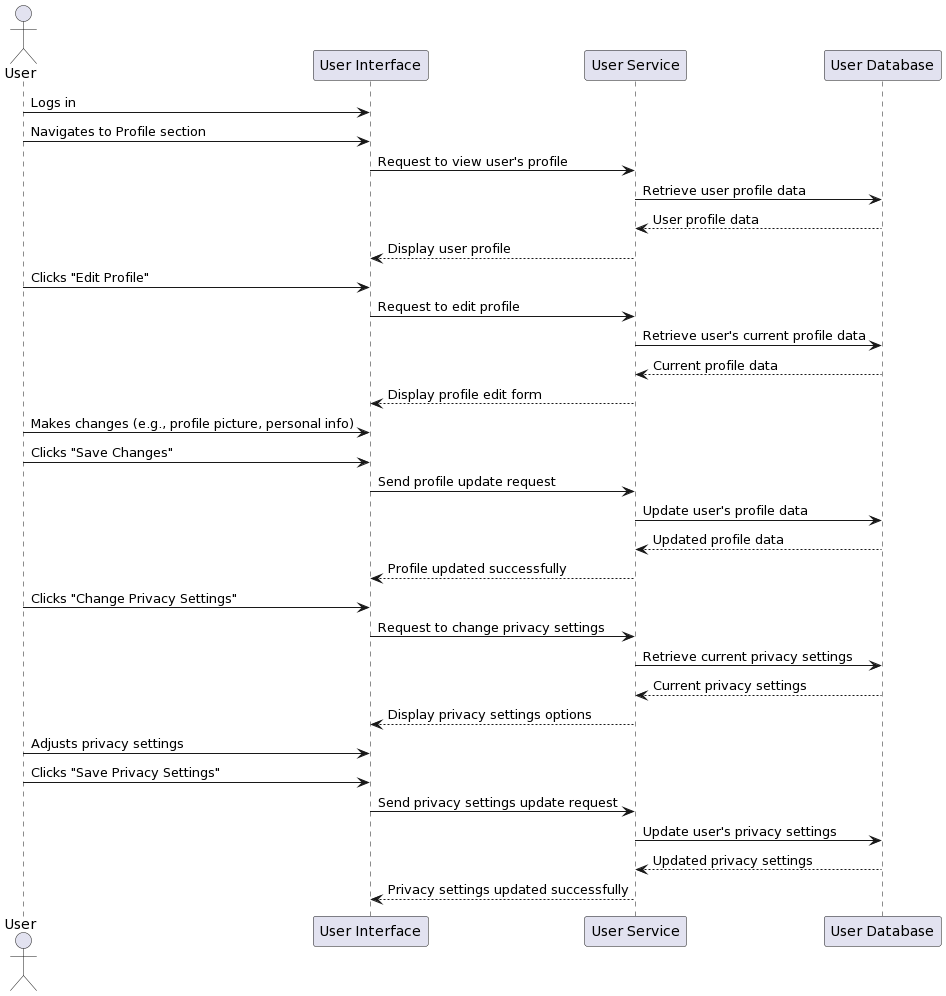

The diagram above was rendered by PlantUML. Its source (embedded in the PNG):
@startuml
actor User
participant "User Interface" as UI
participant "User Service" as UserService
participant "User Database" as UserDB

User -> UI: Logs in
User -> UI: Navigates to Profile section
UI -> UserService: Request to view user's profile
UserService -> UserDB: Retrieve user profile data
UserDB --> UserService: User profile data
UserService --> UI: Display user profile

User -> UI: Clicks "Edit Profile"
UI -> UserService: Request to edit profile
UserService -> UserDB: Retrieve user's current profile data
UserDB --> UserService: Current profile data
UserService --> UI: Display profile edit form

User -> UI: Makes changes (e.g., profile picture, personal info)
User -> UI: Clicks "Save Changes"
UI -> UserService: Send profile update request
UserService -> UserDB: Update user's profile data
UserDB --> UserService: Updated profile data
UserService --> UI: Profile updated successfully

User -> UI: Clicks "Change Privacy Settings"
UI -> UserService: Request to change privacy settings
UserService -> UserDB: Retrieve current privacy settings
UserDB --> UserService: Current privacy settings
UserService --> UI: Display privacy settings options

User -> UI: Adjusts privacy settings
User -> UI: Clicks "Save Privacy Settings"
UI -> UserService: Send privacy settings update request
UserService -> UserDB: Update user's privacy settings
UserDB --> UserService: Updated privacy settings
UserService --> UI: Privacy settings updated successfully
@enduml